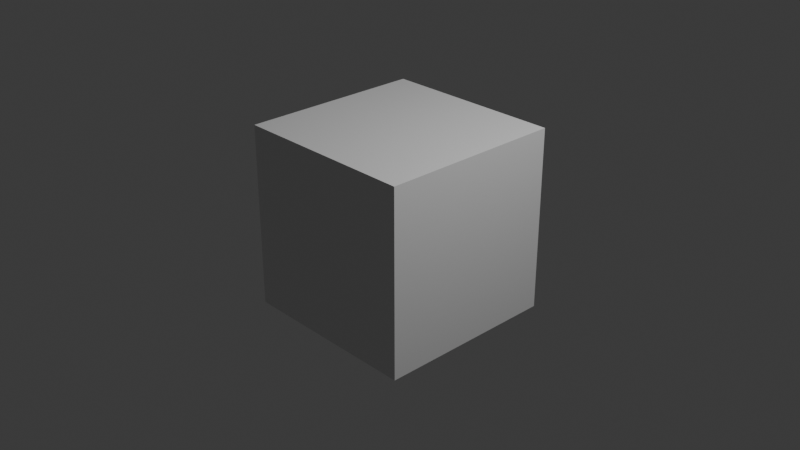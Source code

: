 # Source: env_tree_rileySteptoe_v01.blend  (saved by Blender 4.5.90; exported with 4.5.12 LTS)
import bpy
from mathutils import Matrix  # noqa: F401  (used for matrix-valued properties, if any)

bpy.ops.wm.read_factory_settings(use_empty=True)
scene = bpy.context.scene
scene.name = 'Scene'

# ---- collections
col_collection = bpy.data.collections.new('Collection'); scene.collection.children.link(col_collection)

# ---- materials (node trees are filled in below, after node groups)
mat_material = bpy.data.materials.new('Material')
mat_material.alpha_threshold = 0.0
mat_material.roughness = 0.5
mat_material.line_color = (0.0, 0.0, 0.0, 1.0)

# ---- material node trees
mat_material.use_nodes = True; mat_material.node_tree.nodes.clear()
_N = mat_material.node_tree.nodes; _L = mat_material.node_tree.links
n0 = _N.new('ShaderNodeOutputMaterial'); n0.name = 'Material Output'; n0.location = (200, 100)
n1 = _N.new('ShaderNodeBsdfPrincipled'); n1.name = 'Principled BSDF'; n1.location = (-200, 100)
n1.inputs[3].default_value = 1.45
_L.new(n1.outputs[0], n0.inputs[0])
n0.is_active_output = True

# ---- world
world_world = bpy.data.worlds.new('World'); scene.world = world_world
world_world.use_nodes = True; world_world.node_tree.nodes.clear()
_N = world_world.node_tree.nodes; _L = world_world.node_tree.links
n0 = _N.new('ShaderNodeOutputWorld'); n0.name = 'World Output'; n0.location = (200, 100)
n1 = _N.new('ShaderNodeBackground'); n1.name = 'Background'; n1.location = (-200, 100)
n1.inputs[0].default_value = (0.05088, 0.05088, 0.05088, 1.0)
_L.new(n1.outputs[0], n0.inputs[0])
n0.is_active_output = True
world_world.color = (0.05088, 0.05088, 0.05088)
world_world.sun_shadow_jitter_overblur = 0.0

# ---- cameras
cam_camera = bpy.data.cameras.new('Camera')
cam_camera.clip_end = 100.0
cam_camera.ortho_scale = 7.314

# ---- lights
light_light = bpy.data.lights.new('Light', 'POINT')
light_light.energy = 1000.0
light_light.shadow_soft_size = 0.1

# ---- meshes
me_cube = bpy.data.meshes.new('Cube')
me_cube.from_pydata([(1.0, 1.0, 1.0), (1.0, 1.0, -1.0), (1.0, -1.0, 1.0), (1.0, -1.0, -1.0), (-1.0, 1.0, 1.0), (-1.0, 1.0, -1.0), (-1.0, -1.0, 1.0), (-1.0, -1.0, -1.0)], [], [(0, 4, 6, 2), (3, 2, 6, 7), (7, 6, 4, 5), (5, 1, 3, 7), (1, 0, 2, 3), (5, 4, 0, 1)])
_uv = me_cube.uv_layers.new(name='UVMap')
_uv.uv.foreach_set('vector', [0.625, 0.5, 0.875, 0.5, 0.875, 0.75, 0.625, 0.75, 0.375, 0.75, 0.625, 0.75, 0.625, 1.0, 0.375, 1.0, 0.375, 0.0, 0.625, 0.0, 0.625, 0.25, 0.375, 0.25, 0.125, 0.5, 0.375, 0.5, 0.375, 0.75, 0.125, 0.75, 0.375, 0.5, 0.625, 0.5, 0.625, 0.75, 0.375, 0.75, 0.375, 0.25, 0.625, 0.25, 0.625, 0.5, 0.375, 0.5])
me_cube.materials.append(mat_material)
me_cube.use_mirror_vertex_groups = False
me_cube.update()

# ---- objects
ob_cube = bpy.data.objects.new('Cube', me_cube)
ob_light = bpy.data.objects.new('Light', light_light)
ob_camera = bpy.data.objects.new('Camera', cam_camera)

# ---- transforms, parenting, visibility, modifiers, constraints
ob_cube.location = (0.0, 0.0, 0.0)
ob_cube.lock_rotations_4d = False
ob_cube.empty_display_type = 'ARROWS'
ob_cube.lineart.crease_threshold = 0.0
ob_light.location = (4.076, 1.005, 5.904)
ob_light.rotation_euler = (0.6503, 0.05522, 1.866)
ob_light.lock_rotations_4d = False
ob_light.empty_display_type = 'ARROWS'
ob_light.color = (0.0, 0.0, 0.0, 0.0)
ob_light.lineart.crease_threshold = 0.0
ob_camera.location = (7.359, -6.926, 4.958)
ob_camera.rotation_euler = (1.109, 0.0, 0.8149)
ob_camera.lock_rotations_4d = False
ob_camera.empty_display_type = 'ARROWS'
ob_camera.color = (0.0, 0.0, 0.0, 0.0)
ob_camera.display_type = 'WIRE'
ob_camera.lineart.crease_threshold = 0.0

# ---- collection membership
col_collection.objects.link(ob_cube)
col_collection.objects.link(ob_light)
col_collection.objects.link(ob_camera)

# ---- scene / render settings (as saved in the file)
scene.camera = ob_camera
scene.frame_start = 1; scene.frame_end = 250; scene.frame_set(1)
scene.render.engine = 'BLENDER_EEVEE_NEXT'
bpy.context.view_layer.update()
